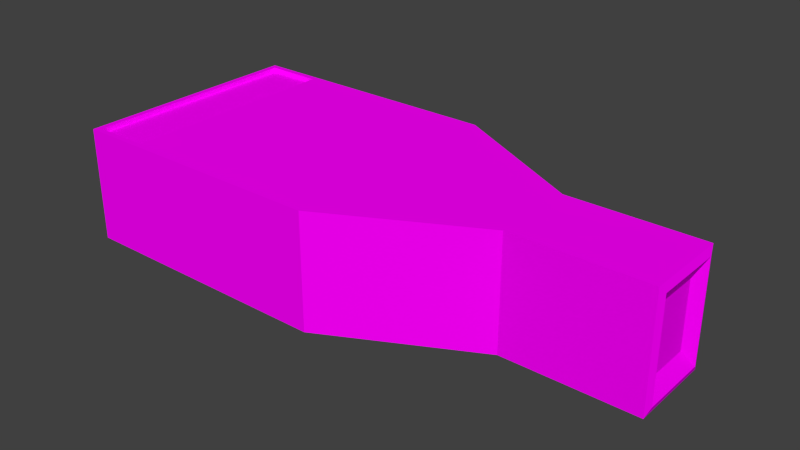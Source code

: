 # Source: security_camera.blend  (saved by Blender 2.78.0; exported with 4.5.12 LTS)
import bpy
from mathutils import Matrix  # noqa: F401  (used for matrix-valued properties, if any)

bpy.ops.wm.read_factory_settings(use_empty=True)
scene = bpy.context.scene
scene.name = 'Scene'

# ---- collections
col_collection_1 = bpy.data.collections.new('Collection 1'); scene.collection.children.link(col_collection_1)

# ---- images (referenced by path relative to the original .blend; pixels are not part of the script)
import os
ASSET_DIR = os.environ.get("B2B_ASSET_DIR", "")  # directory of the original .blend (textures are referenced by path, not embedded)
HERE = os.path.dirname(os.path.abspath(__file__))  # packed textures are extracted next to this script under _unpacked/

def load_image(name, relpath, width, height, colorspace="sRGB"):
    """Load a texture the original file referenced (path relative to the .blend, or extracted next to this script)."""
    p = next((c for c in (os.path.join(HERE, relpath), os.path.join(ASSET_DIR, relpath)) if relpath and os.path.exists(c)), "")
    if p:
        img = bpy.data.images.load(p, check_existing=True)
        img.name = name
    else:  # same state as the original file: an image datablock whose file is absent (Cycles renders it pink)
        img = bpy.data.images.new(name, width, height)
        img.source = "FILE"
        img.filepath = "//" + (relpath or name)
    img.colorspace_settings.name = colorspace
    return img
img_console1_9_bmp = load_image('console1_9.bmp', 'console1_9.png', 1024, 1024, 'sRGB')
img_col3_bmp = load_image('col3.bmp', 'col3.bmp', 1024, 1024, 'sRGB')
img_col1_bmp = load_image('col1.bmp', 'col1.bmp', 1024, 1024, 'sRGB')

# ---- materials (node trees are filled in below, after node groups)
mat_console1_9 = bpy.data.materials.new('console1_9')
mat_console1_9.alpha_threshold = 0.0
mat_console1_9.roughness = 0.5
mat_console1_9.line_color = (0.0, 0.0, 0.0, 1.0)
mat_col3_bright = bpy.data.materials.new('col3_bright')
mat_col3_bright.alpha_threshold = 0.0
mat_col3_bright.roughness = 0.5
mat_col1 = bpy.data.materials.new('col1')
mat_col1.alpha_threshold = 0.0
mat_col1.roughness = 0.5

# ---- material node trees
mat_console1_9.use_nodes = True; mat_console1_9.node_tree.nodes.clear()
_N = mat_console1_9.node_tree.nodes; _L = mat_console1_9.node_tree.links
n0 = _N.new('ShaderNodeOutputMaterial'); n0.name = 'Material Output'; n0.location = (300, 300)
n1 = _N.new('ShaderNodeBsdfDiffuse'); n1.name = 'Diffuse BSDF'; n1.location = (10, 300)
n2 = _N.new('ShaderNodeTexImage'); n2.name = 'Image Texture'; n2.location = (-180, 300)
n2.width = 140
n2.image = img_console1_9_bmp
_L.new(n1.outputs[0], n0.inputs[0])
_L.new(n2.outputs[0], n1.inputs[0])
n0.is_active_output = True
mat_col3_bright.use_nodes = True; mat_col3_bright.node_tree.nodes.clear()
_N = mat_col3_bright.node_tree.nodes; _L = mat_col3_bright.node_tree.links
n0 = _N.new('ShaderNodeOutputMaterial'); n0.name = 'Material Output'; n0.location = (300, 300)
n1 = _N.new('ShaderNodeBsdfDiffuse'); n1.name = 'Diffuse BSDF'; n1.location = (10, 300)
n2 = _N.new('ShaderNodeTexImage'); n2.name = 'Image Texture'; n2.location = (-180, 300)
n2.width = 140
n2.image = img_col3_bmp
_L.new(n1.outputs[0], n0.inputs[0])
_L.new(n2.outputs[0], n1.inputs[0])
n0.is_active_output = True
mat_col1.use_nodes = True; mat_col1.node_tree.nodes.clear()
_N = mat_col1.node_tree.nodes; _L = mat_col1.node_tree.links
n0 = _N.new('ShaderNodeOutputMaterial'); n0.name = 'Material Output'; n0.location = (300, 300)
n1 = _N.new('ShaderNodeBsdfDiffuse'); n1.name = 'Diffuse BSDF'; n1.location = (10, 300)
n2 = _N.new('ShaderNodeTexImage'); n2.name = 'Image Texture'; n2.location = (-180, 300)
n2.width = 140
n2.image = img_col1_bmp
_L.new(n1.outputs[0], n0.inputs[0])
_L.new(n2.outputs[0], n1.inputs[0])
n0.is_active_output = True

# ---- world
world_world = bpy.data.worlds.new('World'); scene.world = world_world
world_world.color = (0.05088, 0.05088, 0.05088)
world_world.use_sun_shadow = False
world_world.sun_shadow_jitter_overblur = 0.0
world_world.cycles.sampling_method = 'NONE'
world_world.cycles.sample_map_resolution = 256

# ---- meshes
me_cube_000 = bpy.data.meshes.new('Cube.000')
me_cube_000.from_pydata([(0.7115, -0.03763, 0.05697), (0.7115, 0.04316, 0.05697), (0.7115, -0.03763, -0.05697), (0.7115, 0.04316, -0.05697)], [], [(0, 2, 3, 1)])
me_cube_000.polygons.foreach_set('material_index', [1])
_uv = me_cube_000.uv_layers.new(name='UVMap')
_uv.uv.foreach_set('vector', [0.0, 5.96e-08, 1.0, 0.0, 1.0, 1.0, 5.96e-08, 1.0])
me_cube_000.materials.append(mat_console1_9)
me_cube_000.materials.append(mat_col3_bright)
me_cube_000.materials.append(mat_col1)
me_cube_000.use_remesh_preserve_volume = False
me_cube_000.use_remesh_preserve_attributes = False
me_cube_000.use_mirror_vertex_groups = False
me_cube_000.update()
me_cube_001 = bpy.data.meshes.new('Cube.001')
me_cube_001.from_pydata([(0.4889, 0.07659, -0.1), (0.4889, 0.07659, 0.1), (0.722, 0.07659, 0.1), (0.722, 0.07659, -0.1), (0.4889, -0.07107, -0.1), (0.4889, -0.07107, 0.1), (0.722, -0.07107, 0.1), (0.722, -0.07107, -0.1), (0.2355, 0.2095, -0.1), (0.2355, 0.2095, 0.1), (0.2355, -0.2039, -0.1), (0.2355, -0.2039, 0.1), (-0.2323, 0.2095, -0.1), (-0.2323, 0.2095, 0.1), (-0.2323, -0.2039, -0.1), (-0.2323, -0.2039, 0.1), (-0.1136, 0.2095, 0.1), (-0.1136, -0.2039, 0.1), (-0.1136, -0.2039, -0.1), (-0.1136, 0.2095, -0.1), (-0.2223, -0.1939, 0.1), (-0.2223, 0.1995, 0.1), (-0.1236, 0.1995, 0.1), (-0.1236, -0.1939, 0.1), (-0.2223, 0.1995, -0.1), (-0.2223, -0.1939, -0.1), (-0.1236, 0.1995, -0.1), (-0.1236, -0.1939, -0.1), (-0.2223, -0.1939, 0.09181), (-0.2223, 0.1995, 0.09181), (-0.1236, 0.1995, 0.09181), (-0.1236, -0.1939, 0.09181), (-0.2223, 0.1995, -0.09181), (-0.2223, -0.1939, -0.09181), (-0.1236, 0.1995, -0.09181), (-0.1236, -0.1939, -0.09181), (0.7265, -0.05866, 0.08662), (0.7265, 0.06418, 0.08662), (0.7265, -0.05866, -0.08662), (0.7265, 0.06418, -0.08662), (0.7115, -0.03763, 0.05697), (0.7115, 0.04316, 0.05697), (0.7115, -0.03763, -0.05697), (0.7115, 0.04316, -0.05697)], [], [(1, 0, 8, 9), (5, 6, 2, 1), (39, 37, 41, 43), (7, 4, 0, 3), (0, 1, 2, 3), (7, 6, 5, 4), (9, 8, 19, 16), (5, 1, 9, 11), (4, 5, 11, 10), (0, 4, 10, 8), (14, 15, 13, 12), (27, 25, 33, 35), (18, 17, 15, 14), (26, 27, 35, 34), (11, 9, 16, 17), (10, 11, 17, 18), (16, 19, 12, 13), (8, 10, 18, 19), (20, 21, 13, 15), (21, 22, 16, 13), (23, 20, 15, 17), (22, 23, 17, 16), (24, 25, 14, 12), (26, 24, 12, 19), (25, 27, 18, 14), (27, 26, 19, 18), (31, 30, 29, 28), (34, 35, 33, 32), (24, 26, 34, 32), (25, 24, 32, 33), (23, 22, 30, 31), (20, 23, 31, 28), (22, 21, 29, 30), (21, 20, 28, 29), (36, 37, 2, 6), (38, 36, 6, 7), (39, 38, 7, 3), (37, 39, 3, 2), (38, 39, 43, 42), (36, 38, 42, 40), (37, 36, 40, 41)])
me_cube_001.polygons.foreach_set('material_index', [0, 0, 0, 0, 0, 0, 0, 0, 0, 0, 0, 2, 0, 2, 0, 0, 0, 0, 0, 0, 0, 0, 0, 0, 0, 0, 0, 0, 2, 2, 2, 2, 2, 2, 0, 0, 0, 0, 0, 0, 0])
_uv = me_cube_001.uv_layers.new(name='UVMap')
_uv.uv.foreach_set('vector', [0.7078, 0.3132, 0.2893, 0.3132, 0.2893, 0.8434, 0.7078, 0.8434, 0.693, 0.3093, 0.9508, 0.3093, 0.9508, 0.4838, 0.693, 0.4838, 0.2542, 0.3577, 0.2583, 0.3577, 0.2583, 0.3577, 0.2542, 0.3577, 0.9508, 0.4178, 0.693, 0.4178, 0.693, 0.5923, 0.9508, 0.5923, 0.693, 0.5301, 0.693, 0.2936, 0.9508, 0.2936, 0.9508, 0.5301, 0.9508, 0.5301, 0.9508, 0.2936, 0.693, 0.2936, 0.693, 0.5301, 0.3161, 0.3127, 0.3161, 0.9244, 1.031, 0.9244, 1.029, 0.3127, 0.3146, 0.4619, 0.3146, 0.6904, 0.5471, 0.9226, 0.5471, 0.2297, 0.2893, 0.3132, 0.7078, 0.3132, 0.7078, 0.8434, 0.2893, 0.8434, 0.3146, 0.6904, 0.3146, 0.4619, 0.5471, 0.2297, 0.5471, 0.9226, 0.8288, 0.07909, 0.1634, 0.07909, 0.1634, 0.9953, 0.8288, 0.9953, 0.8606, 0.2465, 0.9464, 0.2465, 0.9464, 0.2465, 0.8606, 0.2465, 1.031, 0.9244, 1.029, 0.3127, 1.273, 0.3127, 1.273, 0.9244, 0.8606, 0.9058, 0.8606, 0.2465, 0.8606, 0.2465, 0.8606, 0.9058, 0.5471, 0.2297, 0.5471, 0.9226, 0.8512, 0.9226, 0.8512, 0.2297, 0.3161, 0.9244, 0.3161, 0.3127, 1.029, 0.3127, 1.031, 0.9244, 1.029, 0.3127, 1.031, 0.9244, 1.273, 0.9244, 1.273, 0.3127, 0.5471, 0.9226, 0.5471, 0.2297, 0.8519, 0.2297, 0.8519, 0.9226, 0.9464, 0.2465, 0.9464, 0.9058, 0.9551, 0.9226, 0.9551, 0.2297, 0.9464, 0.9058, 0.86, 0.9058, 0.8512, 0.9226, 0.9551, 0.9226, 0.86, 0.2465, 0.9464, 0.2465, 0.9551, 0.2297, 0.8512, 0.2297, 0.86, 0.9058, 0.86, 0.2465, 0.8512, 0.2297, 0.8512, 0.9226, 0.9464, 0.9058, 0.9464, 0.2465, 0.9551, 0.2297, 0.9551, 0.9226, 0.8606, 0.9058, 0.9464, 0.9058, 0.9551, 0.9226, 0.8519, 0.9226, 0.9464, 0.2465, 0.8606, 0.2465, 0.8519, 0.2297, 0.9551, 0.2297, 0.8606, 0.2465, 0.8606, 0.9058, 0.8519, 0.9226, 0.8519, 0.2297, 0.86, 0.2465, 0.86, 0.9058, 0.9464, 0.9058, 0.9464, 0.2465, 0.8606, 0.9058, 0.8606, 0.2465, 0.9464, 0.2465, 0.9464, 0.9058, 0.9464, 0.9058, 0.8606, 0.9058, 0.8606, 0.9058, 0.9464, 0.9058, 0.9464, 0.2465, 0.9464, 0.9058, 0.9464, 0.9058, 0.9464, 0.2465, 0.86, 0.2465, 0.86, 0.9058, 0.86, 0.9058, 0.86, 0.2465, 0.9464, 0.2465, 0.86, 0.2465, 0.86, 0.2465, 0.9464, 0.2465, 0.86, 0.9058, 0.9464, 0.9058, 0.9464, 0.9058, 0.86, 0.9058, 0.9464, 0.9058, 0.9464, 0.2465, 0.9464, 0.2465, 0.9464, 0.9058, 0.2583, 0.3615, 0.2583, 0.3577, 0.2585, 0.3574, 0.2585, 0.3618, 0.2542, 0.3615, 0.2583, 0.3615, 0.2585, 0.3618, 0.254, 0.3618, 0.2542, 0.3577, 0.2542, 0.3615, 0.254, 0.3618, 0.254, 0.3574, 0.2583, 0.3577, 0.2542, 0.3577, 0.254, 0.3574, 0.2585, 0.3574, 0.2542, 0.3615, 0.2542, 0.3577, 0.2542, 0.3577, 0.2542, 0.3615, 0.2583, 0.3615, 0.2542, 0.3615, 0.2542, 0.3615, 0.2583, 0.3615, 0.2583, 0.3577, 0.2583, 0.3615, 0.2583, 0.3615, 0.2583, 0.3577])
me_cube_001.materials.append(mat_console1_9)
me_cube_001.materials.append(mat_col3_bright)
me_cube_001.materials.append(mat_col1)
me_cube_001.use_remesh_preserve_volume = False
me_cube_001.use_remesh_preserve_attributes = False
me_cube_001.use_mirror_vertex_groups = False
me_cube_001.update()

# ---- objects
ob_camera_mesh_001 = bpy.data.objects.new('camera_mesh.001', me_cube_000)
ob_camera_mesh = bpy.data.objects.new('camera_mesh', me_cube_001)

# ---- transforms, parenting, visibility, modifiers, constraints
ob_camera_mesh_001.location = (0.0, 0.0, 0.0)
ob_camera_mesh_001.lineart.crease_threshold = 0.0
ob_camera_mesh.location = (0.0, 0.0, 0.0)
ob_camera_mesh.lineart.crease_threshold = 0.0

# ---- collection membership
col_collection_1.objects.link(ob_camera_mesh_001)
col_collection_1.objects.link(ob_camera_mesh)

# ---- scene / render settings (as saved in the file)
scene.frame_start = 1; scene.frame_end = 250; scene.frame_set(1)
scene.render.engine = 'CYCLES'
scene.render.resolution_percentage = 50
scene.render.dither_intensity = 0.0
scene.cycles.use_denoising = False
scene.cycles.samples = 10
scene.cycles.sampling_pattern = 'TABULATED_SOBOL'
scene.cycles.light_sampling_threshold = 0.0
scene.cycles.use_adaptive_sampling = False
scene.cycles.use_light_tree = False
scene.cycles.blur_glossy = 0.0
scene.cycles.pixel_filter_type = 'GAUSSIAN'
scene.cycles.sample_clamp_indirect = 0.0
scene.view_settings.view_transform = 'Standard'
bpy.context.view_layer.update()

# ---- added for rendering (the .blend has no active camera and no usable light): camera, sun
cam_auto = bpy.data.cameras.new('AutoCamera')
cam_auto.lens = 50.0
cam_auto.sensor_width = 36.0
cam_auto.clip_end = 1000.0
ob_auto_camera = bpy.data.objects.new('AutoCamera', cam_auto)
scene.collection.objects.link(ob_auto_camera)
ob_auto_camera.location = (1.23073, -1.17762, 0.786918)
ob_auto_camera.rotation_euler = (1.09748, -7.21219e-08, 0.694738)
scene.camera = ob_auto_camera
light_auto_sun = bpy.data.lights.new('AutoSun', 'SUN')
light_auto_sun.energy = 3.0
light_auto_sun.angle = 0.0523599
ob_auto_sun = bpy.data.objects.new('AutoSun', light_auto_sun)
scene.collection.objects.link(ob_auto_sun)
ob_auto_sun.rotation_euler = (0.872665, 0.174533, 0.523599)
bpy.context.view_layer.update()
